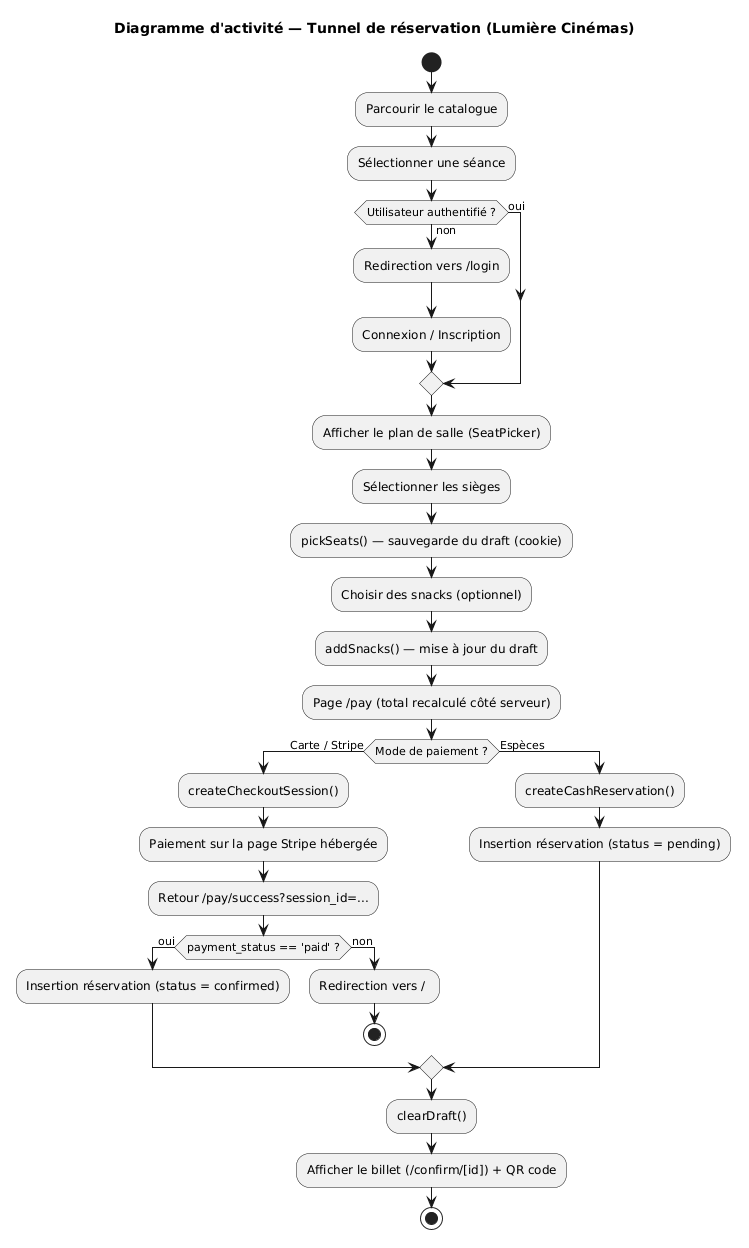

The diagram above was rendered by PlantUML. Its source (embedded in the PNG):
@startuml
title Diagramme d'activité — Tunnel de réservation (Lumière Cinémas)
  start
  :Parcourir le catalogue;
  :Sélectionner une séance;
  if (Utilisateur authentifié ?) then (non)
    :Redirection vers /login;
    :Connexion / Inscription;
  else (oui)
  endif
  :Afficher le plan de salle (SeatPicker);
  :Sélectionner les sièges;
  :pickSeats() — sauvegarde du draft (cookie);
  :Choisir des snacks (optionnel);
  :addSnacks() — mise à jour du draft;
  :Page /pay (total recalculé côté serveur);
  if (Mode de paiement ?) then (Carte / Stripe)
    :createCheckoutSession();
    :Paiement sur la page Stripe hébergée;
    :Retour /pay/success?session_id=...;
    if (payment_status == 'paid' ?) then (oui)
      :Insertion réservation (status = confirmed);
    else (non)
      :Redirection vers / ;
      stop
    endif
  else (Espèces)
    :createCashReservation();
    :Insertion réservation (status = pending);
  endif
  :clearDraft();
  :Afficher le billet (/confirm/[id]) + QR code;
  stop
@enduml